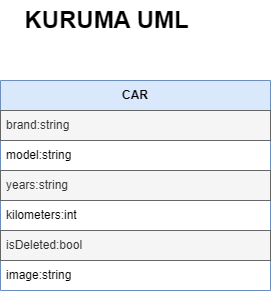

The diagram above was exported from draw.io. Its source (the exported page's mxGraphModel, read from the mxfile embedded in the PNG):
<mxGraphModel dx="1505" dy="1527" grid="1" gridSize="10" guides="1" tooltips="1" connect="1" arrows="1" fold="1" page="1" pageScale="1" pageWidth="827" pageHeight="1169" math="0" shadow="0">
  <root>
    <mxCell id="0" />
    <mxCell id="1" parent="0" />
    <mxCell id="GDYn982rY21TH5Gbta52-1" value="&lt;span style=&quot;font-size: 24px;&quot;&gt;&lt;b&gt;KURUMA UML&lt;/b&gt;&lt;/span&gt;" style="text;html=1;align=center;verticalAlign=middle;resizable=0;points=[];autosize=1;strokeColor=none;fillColor=none;" vertex="1" parent="1">
      <mxGeometry x="-29" y="-110" width="190" height="40" as="geometry" />
    </mxCell>
    <mxCell id="GDYn982rY21TH5Gbta52-8" value="&lt;b&gt;CAR&lt;/b&gt;" style="swimlane;fontStyle=0;childLayout=stackLayout;horizontal=1;startSize=30;horizontalStack=0;resizeParent=1;resizeParentMax=0;resizeLast=0;collapsible=1;marginBottom=0;whiteSpace=wrap;html=1;fillColor=#dae8fc;strokeColor=#6c8ebf;" vertex="1" parent="1">
      <mxGeometry x="-40" y="-30" width="270" height="210" as="geometry" />
    </mxCell>
    <mxCell id="GDYn982rY21TH5Gbta52-9" value="brand:string" style="text;strokeColor=#666666;fillColor=#f5f5f5;align=left;verticalAlign=middle;spacingLeft=4;spacingRight=4;overflow=hidden;points=[[0,0.5],[1,0.5]];portConstraint=eastwest;rotatable=0;whiteSpace=wrap;html=1;fontColor=#333333;" vertex="1" parent="GDYn982rY21TH5Gbta52-8">
      <mxGeometry y="30" width="270" height="30" as="geometry" />
    </mxCell>
    <mxCell id="GDYn982rY21TH5Gbta52-10" value="model:string" style="text;align=left;verticalAlign=middle;spacingLeft=4;spacingRight=4;overflow=hidden;points=[[0,0.5],[1,0.5]];portConstraint=eastwest;rotatable=0;whiteSpace=wrap;html=1;" vertex="1" parent="GDYn982rY21TH5Gbta52-8">
      <mxGeometry y="60" width="270" height="30" as="geometry" />
    </mxCell>
    <mxCell id="GDYn982rY21TH5Gbta52-12" value="years:string" style="text;strokeColor=#666666;fillColor=#f5f5f5;align=left;verticalAlign=middle;spacingLeft=4;spacingRight=4;overflow=hidden;points=[[0,0.5],[1,0.5]];portConstraint=eastwest;rotatable=0;whiteSpace=wrap;html=1;fontColor=#333333;" vertex="1" parent="GDYn982rY21TH5Gbta52-8">
      <mxGeometry y="90" width="270" height="30" as="geometry" />
    </mxCell>
    <mxCell id="GDYn982rY21TH5Gbta52-17" value="kilometers:int" style="text;strokeColor=none;fillColor=none;align=left;verticalAlign=middle;spacingLeft=4;spacingRight=4;overflow=hidden;points=[[0,0.5],[1,0.5]];portConstraint=eastwest;rotatable=0;whiteSpace=wrap;html=1;" vertex="1" parent="GDYn982rY21TH5Gbta52-8">
      <mxGeometry y="120" width="270" height="30" as="geometry" />
    </mxCell>
    <mxCell id="GDYn982rY21TH5Gbta52-18" value="isDeleted:bool" style="text;strokeColor=#666666;fillColor=#f5f5f5;align=left;verticalAlign=middle;spacingLeft=4;spacingRight=4;overflow=hidden;points=[[0,0.5],[1,0.5]];portConstraint=eastwest;rotatable=0;whiteSpace=wrap;html=1;fontColor=#333333;" vertex="1" parent="GDYn982rY21TH5Gbta52-8">
      <mxGeometry y="150" width="270" height="30" as="geometry" />
    </mxCell>
    <mxCell id="GDYn982rY21TH5Gbta52-19" value="image:string" style="text;strokeColor=none;fillColor=none;align=left;verticalAlign=middle;spacingLeft=4;spacingRight=4;overflow=hidden;points=[[0,0.5],[1,0.5]];portConstraint=eastwest;rotatable=0;whiteSpace=wrap;html=1;" vertex="1" parent="GDYn982rY21TH5Gbta52-8">
      <mxGeometry y="180" width="270" height="30" as="geometry" />
    </mxCell>
  </root>
</mxGraphModel>